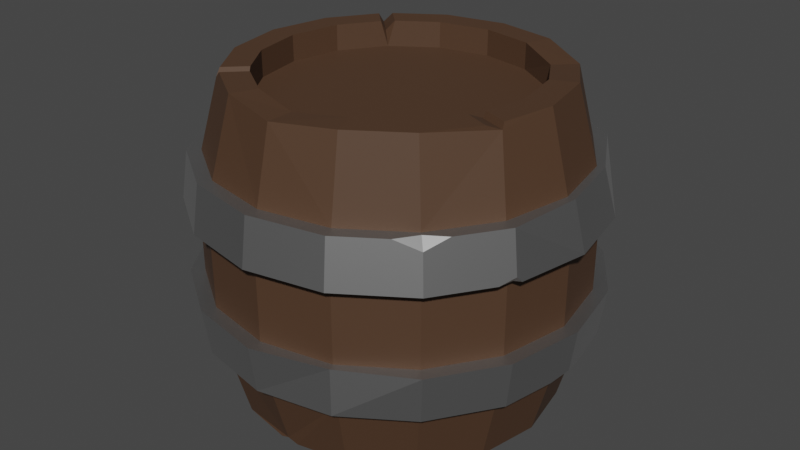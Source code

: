 # Source: barrel.blend  (saved by Blender 3.4.6; exported with 4.5.12 LTS)
import bpy
from mathutils import Matrix  # noqa: F401  (used for matrix-valued properties, if any)

bpy.ops.wm.read_factory_settings(use_empty=True)
scene = bpy.context.scene
scene.name = 'Scene'

# ---- collections
col_collection = bpy.data.collections.new('Collection'); scene.collection.children.link(col_collection)

# ---- materials (node trees are filled in below, after node groups)
mat_wood = bpy.data.materials.new('wood')
mat_wood.use_transparent_shadow = False
mat_metal = bpy.data.materials.new('metal')
mat_metal.use_transparent_shadow = False

# ---- material node trees
mat_wood.use_nodes = True; mat_wood.node_tree.nodes.clear()
_N = mat_wood.node_tree.nodes; _L = mat_wood.node_tree.links
n0 = _N.new('ShaderNodeBsdfPrincipled'); n0.name = 'Principled BSDF'; n0.location = (10, 300)
n0.distribution = 'GGX'
n0.subsurface_method = 'RANDOM_WALK_SKIN'
n0.inputs[0].default_value = (0.07529, 0.03683, 0.01812, 1.0)
n0.inputs[2].default_value = 0.6745
n0.inputs[3].default_value = 1.45
n0.inputs[27].default_value = (0.0, 0.0, 0.0, 1.0)
n0.inputs[28].default_value = 1.0
n1 = _N.new('ShaderNodeOutputMaterial'); n1.name = 'Material Output'; n1.location = (300, 300)
_L.new(n0.outputs[0], n1.inputs[0])
n1.is_active_output = True
mat_metal.use_nodes = True; mat_metal.node_tree.nodes.clear()
_N = mat_metal.node_tree.nodes; _L = mat_metal.node_tree.links
n0 = _N.new('ShaderNodeOutputMaterial'); n0.name = 'Material Output'; n0.location = (300, 300)
n1 = _N.new('ShaderNodeBsdfPrincipled'); n1.name = 'Principled BSDF'; n1.location = (10, 300)
n1.distribution = 'GGX'
n1.subsurface_method = 'RANDOM_WALK_SKIN'
n1.inputs[0].default_value = (0.4792, 0.4792, 0.4792, 1.0)
n1.inputs[1].default_value = 1.0
n1.inputs[3].default_value = 1.45
n1.inputs[27].default_value = (0.0, 0.0, 0.0, 1.0)
n1.inputs[28].default_value = 1.0
_L.new(n1.outputs[0], n0.inputs[0])
n0.is_active_output = True

# ---- world
world_world = bpy.data.worlds.new('World'); scene.world = world_world
world_world.use_nodes = True; world_world.node_tree.nodes.clear()
_N = world_world.node_tree.nodes; _L = world_world.node_tree.links
n0 = _N.new('ShaderNodeOutputWorld'); n0.name = 'World Output'; n0.location = (300, 300)
n1 = _N.new('ShaderNodeBackground'); n1.name = 'Background'; n1.location = (10, 300)
n1.inputs[0].default_value = (0.05088, 0.05088, 0.05088, 1.0)
_L.new(n1.outputs[0], n0.inputs[0])
n0.is_active_output = True
world_world.color = (0.05088, 0.05088, 0.05088)
world_world.use_sun_shadow = False
world_world.sun_shadow_jitter_overblur = 0.0

# ---- meshes
me_cylinder = bpy.data.meshes.new('Cylinder')
me_cylinder.from_pydata([(0.0, 0.8325, -1.0), (0.0, 0.8325, 1.0), (0.3186, 0.7691, 1.0), (0.5886, 0.5886, -1.0), (0.6057, 0.59, 0.9744), (0.7691, 0.3186, -1.0), (0.7691, 0.3186, 1.0), (0.8325, 0.0, -1.0), (0.8325, 0.0, 1.0), (0.7691, -0.3186, -1.0), (0.5886, -0.5886, -1.0), (0.5886, -0.5886, 1.0), (0.3186, -0.7691, -1.0), (0.3186, -0.7691, 1.0), (0.001789, -0.8528, 0.9741), (-0.3186, -0.7691, -1.0), (-0.3186, -0.7691, 1.0), (-0.5886, -0.5886, -1.0), (-0.7691, -0.3186, -1.0), (-0.7691, -0.3186, 1.0), (-0.8325, 0.0, -1.0), (-0.8325, 0.0, 1.0), (-0.7691, 0.3186, -1.0), (-0.7691, 0.3186, 1.0), (-0.3186, 0.7691, -1.0), (-0.3186, 0.7691, 1.0), (-9.191e-10, 1.164, -0.2382), (-7.012e-10, 1.125, -0.5332), (-7.012e-10, 1.125, 0.5332), (-9.191e-10, 1.164, 0.2382), (0.4456, 1.076, 0.2382), (0.4307, 1.04, 0.5332), (0.4307, 1.04, -0.5332), (0.4456, 1.076, -0.2382), (0.8234, 0.8234, 0.2382), (0.7958, 0.7958, 0.5332), (0.7958, 0.7958, -0.5332), (0.8234, 0.8234, -0.2382), (1.076, 0.4456, 0.2382), (1.04, 0.4307, 0.5332), (1.04, 0.4307, -0.5332), (1.076, 0.4456, -0.2382), (1.164, -1.225e-09, 0.2382), (1.125, -9.349e-10, 0.5332), (1.125, -9.349e-10, -0.5332), (1.164, -1.225e-09, -0.2382), (1.076, -0.4456, 0.2382), (1.04, -0.4307, 0.5332), (1.04, -0.4307, -0.5332), (1.076, -0.4456, -0.2382), (0.8234, -0.8234, 0.2382), (0.7958, -0.7958, 0.5332), (0.7958, -0.7958, -0.5332), (0.8234, -0.8234, -0.2382), (0.4456, -1.076, 0.2382), (0.4307, -1.04, 0.5332), (0.4307, -1.04, -0.5332), (0.4456, -1.076, -0.2382), (-9.191e-10, -1.164, 0.2382), (-7.012e-10, -1.125, 0.5332), (-7.012e-10, -1.125, -0.5332), (-9.191e-10, -1.164, -0.2382), (-0.4456, -1.076, 0.2382), (-0.4307, -1.04, 0.5332), (-0.4307, -1.04, -0.5332), (-0.4456, -1.076, -0.2382), (-0.8234, -0.8234, 0.2382), (-0.7958, -0.7958, 0.5332), (-0.7958, -0.7958, -0.5332), (-0.8234, -0.8234, -0.2382), (-1.076, -0.4456, 0.2382), (-1.04, -0.4307, 0.5332), (-1.04, -0.4307, -0.5332), (-1.076, -0.4456, -0.2382), (-1.164, -1.225e-09, 0.2382), (-1.125, -9.349e-10, 0.5332), (-1.125, -9.349e-10, -0.5332), (-1.164, -1.225e-09, -0.2382), (-1.076, 0.4456, 0.2382), (-1.04, 0.4307, 0.5332), (-1.04, 0.4307, -0.5332), (-1.076, 0.4456, -0.2382), (-0.8234, 0.8234, 0.2382), (-0.7958, 0.7958, 0.5332), (-0.7958, 0.7958, -0.5332), (-0.8234, 0.8234, -0.2382), (-0.4456, 1.076, 0.2382), (-0.4307, 1.04, 0.5332), (-0.4307, 1.04, -0.5332), (-0.4456, 1.076, -0.2382), (-0.4632, 1.118, -0.5332), (-9.884e-10, 1.252, -0.2382), (-7.541e-10, 1.21, -0.5332), (-0.4792, 1.157, 0.2382), (-0.4632, 1.118, 0.5332), (-7.541e-10, 1.21, 0.5332), (-9.884e-10, 1.252, 0.2382), (-0.8559, 0.8559, -0.5332), (-0.8855, 0.8855, -0.2382), (-0.8855, 0.8855, 0.2382), (-0.8559, 0.8559, 0.5332), (-1.118, 0.4632, -0.5332), (-1.157, 0.4792, -0.2382), (-1.157, 0.4792, 0.2382), (-1.21, -4.434e-10, -0.5332), (-1.252, -7.558e-10, -0.2382), (-1.252, -7.558e-10, 0.2382), (-1.21, -4.434e-10, 0.5332), (-1.118, -0.4632, -0.5332), (-1.157, -0.4792, -0.2382), (-1.118, -0.4632, 0.5332), (-0.8559, -0.8559, -0.5332), (-0.8855, -0.8855, -0.2382), (-0.8855, -0.8855, 0.2382), (-0.8559, -0.8559, 0.5332), (-0.4632, -1.118, -0.5332), (-0.4792, -1.157, -0.2382), (-0.4792, -1.157, 0.2382), (-0.4632, -1.118, 0.5332), (-7.541e-10, -1.21, -0.5332), (-9.884e-10, -1.252, -0.2382), (-9.884e-10, -1.252, 0.2382), (-7.541e-10, -1.21, 0.5332), (0.4632, -1.118, -0.5332), (0.4636, -1.119, -0.2382), (0.4792, -1.157, 0.2382), (0.4632, -1.118, 0.5332), (0.8559, -0.8559, -0.5332), (0.8855, -0.8855, -0.2382), (0.8855, -0.8855, 0.2382), (1.118, -0.4632, -0.5332), (1.157, -0.4792, -0.2382), (1.118, -0.4632, 0.5332), (1.252, -7.558e-10, -0.2382), (1.252, -7.558e-10, 0.2382), (1.172, -6.629e-10, 0.5332), (1.157, 0.4792, -0.2382), (1.157, 0.4792, 0.2382), (1.083, 0.4487, 0.5332), (0.8559, 0.8559, -0.5332), (0.8855, 0.8855, -0.2382), (0.8855, 0.8855, 0.2382), (0.8559, 0.8559, 0.5332), (0.4632, 1.118, -0.5332), (0.4792, 1.157, -0.2382), (0.4632, 1.118, 0.5332), (0.0, 1.0, -1.0), (0.3827, 0.9239, 1.0), (0.0, 1.0, 1.0), (0.7071, 0.7071, -1.0), (0.7241, 0.7084, 0.9744), (0.9239, 0.3827, -1.0), (0.9239, 0.3827, 1.0), (1.0, 0.0, -1.0), (1.0, 0.0, 1.0), (0.9239, -0.3827, -1.0), (0.7071, -0.7071, -1.0), (0.7071, -0.7071, 1.0), (0.3827, -0.9239, -1.0), (0.3827, -0.9239, 1.0), (0.001789, -1.02, 0.9741), (-0.3827, -0.9239, -1.0), (-0.3827, -0.9239, 1.0), (-0.7071, -0.7071, -1.0), (-0.9239, -0.3827, -1.0), (-0.9239, -0.3827, 1.0), (-1.0, 0.0, -1.0), (-1.0, 0.0, 1.0), (-0.9239, 0.3827, -1.0), (-0.9239, 0.3827, 1.0), (-0.3827, 0.9239, -1.0), (-0.3827, 0.9239, 1.0), (0.0, 0.8325, -0.8368), (0.3186, 0.7691, -0.8368), (0.3186, 0.7691, 0.8368), (0.0, 0.8325, 0.8368), (0.5886, 0.5886, -0.8368), (0.5886, 0.5886, 0.8368), (0.7691, 0.3186, -0.8368), (0.7691, 0.3186, 0.8368), (0.8325, 0.0, -0.8368), (0.8325, 0.0, 0.8368), (0.7691, -0.3186, -0.8368), (0.7691, -0.3186, 0.8368), (0.5886, -0.5886, -0.8368), (0.5886, -0.5886, 0.8368), (0.3186, -0.7691, -0.8368), (0.3186, -0.7691, 0.8368), (0.0, -0.8325, -0.8368), (0.0, -0.8325, 0.8368), (-0.3186, -0.7691, -0.8368), (-0.3186, -0.7691, 0.8368), (-0.5886, -0.5886, -0.8368), (-0.5886, -0.5886, 0.8368), (-0.7691, -0.3186, -0.8368), (-0.7691, -0.3186, 0.8368), (-0.8325, 0.0, -0.8368), (-0.8325, 0.0, 0.8368), (-0.7691, 0.3186, -0.8368), (-0.7691, 0.3186, 0.8368), (-0.5886, 0.5886, -0.8368), (-0.5886, 0.5886, 0.8368), (-0.3186, 0.7691, -0.8368), (-0.3186, 0.7691, 0.8368), (-0.6126, -0.5527, 1.0), (-0.5527, -0.6126, 1.0), (-0.5886, -0.5886, 0.9577), (-0.6712, -0.7311, 1.0), (-0.7311, -0.6712, 1.0), (-0.7149, -0.7149, 0.9591), (-0.5521, 0.613, 1.0), (-0.613, 0.5521, 1.0), (-0.6161, 0.6023, 0.9312), (-0.7315, 0.6706, 1.0), (-0.6706, 0.7315, 1.0), (-0.7425, 0.7287, 0.9327), (-1.144, 0.3339, 0.5332), (-1.06, 0.4389, 0.5332), (-1.045, 0.5735, 0.5332), (-1.127, 0.4666, 0.4702), (0.7394, -0.363, 1.0), (0.7795, -0.2661, 1.0), (0.7729, -0.2822, 0.9635), (0.9343, -0.3302, 1.0), (0.8942, -0.4272, 1.0), (0.9403, -0.3515, 0.9653), (0.4766, 1.151, 0.287), (0.5818, 1.088, 0.2382), (0.4604, 1.111, 0.2382), (0.354, 1.182, 0.2382), (0.8142, -0.8142, 0.5332), (0.7296, -0.9403, 0.5332), (0.8617, -0.8617, 0.4749), (0.9355, -0.7367, 0.5332), (1.152, -0.4773, 0.2743), (1.103, -0.5598, 0.2382), (1.123, -0.4653, 0.2382), (1.164, -0.4434, 0.2382), (0.2778, 0.7772, -1.0), (0.3531, 0.746, -1.0), (0.3204, 0.7866, -0.9238), (0.4172, 0.9008, -1.0), (0.342, 0.932, -1.0), (0.3886, 0.9511, -0.9252), (-0.601, 0.5702, -1.0), (-0.5702, 0.601, -1.0), (-0.5933, 0.6058, -0.9456), (-0.6886, 0.7195, -1.0), (-0.7195, 0.6886, -1.0), (-0.7158, 0.7283, -0.9464), (0.06156, -0.8202, -1.0), (-0.06156, -0.8202, -1.0), (-0.005975, -0.8093, -0.9765), (-0.06156, -0.9878, -1.0), (0.06156, -0.9878, -1.0), (-0.005975, -0.9928, -0.9786), (1.215, -4.741e-10, -0.5042), (1.184, -0.1313, -0.5332), (1.181, -6.131e-10, -0.5332), (1.182, 0.1409, -0.5332), (-1.082, -0.5911, 0.2382), (-1.15, -0.4713, 0.2843), (-1.183, -0.3465, 0.2382), (-1.105, -0.4577, 0.2382), (-0.4685, 1.131, -0.2382), (-0.4516, 1.162, -0.2382), (-0.4777, 1.153, -0.266), (-0.5026, 1.141, -0.2382), (1.096, 0.4538, -0.5332), (1.105, 0.4835, -0.5332), (1.121, 0.4645, -0.509), (1.123, 0.4392, -0.5332)], [], [(31, 147, 150, 35), (33, 30, 34, 37), (37, 34, 38, 41), (41, 38, 42, 45), (45, 42, 46, 49), (49, 46, 50, 53), (53, 50, 54, 57), (57, 54, 58, 61), (61, 58, 62, 65), (65, 62, 66, 69), (69, 66, 70, 73), (73, 70, 74, 77), (77, 74, 78, 81), (81, 78, 82, 85), (17, 18, 194, 192), (85, 82, 86, 89), (28, 148, 147, 31), (5, 7, 180, 178), (26, 29, 30, 33), (87, 171, 148, 28), (247, 249, 84, 88, 170), (83, 215, 214, 171, 87), (166, 76, 80, 168), (75, 167, 169, 79), (164, 72, 76, 166), (71, 165, 167, 75), (163, 68, 72, 164), (161, 64, 68, 163), (67, 209, 208, 165, 71), (59, 160, 162, 63), (253, 255, 60, 64, 161), (55, 159, 160, 59), (156, 52, 56, 158), (51, 157, 159, 55), (155, 48, 52, 156), (153, 44, 48, 155), (47, 225, 224, 157, 51), (151, 40, 44, 153), (39, 152, 154, 43), (149, 36, 40, 151), (35, 150, 152, 39), (170, 88, 27, 146), (89, 86, 29, 26), (81, 85, 98, 102), (237, 234, 236), (32, 27, 92, 143), (68, 64, 115, 111), (233, 230, 232), (26, 33, 144, 91), (86, 82, 99, 93), (65, 69, 112, 116), (229, 226, 228), (83, 87, 94, 100), (52, 48, 130, 127), (31, 35, 142, 145), (110, 107, 106, 262, 261), (49, 53, 128, 131), (88, 84, 97, 90), (67, 71, 110, 114), (36, 32, 143, 139), (54, 50, 129, 125), (33, 37, 140, 144), (72, 68, 111, 108), (50, 46, 236, 235, 129), (29, 86, 93, 96), (69, 73, 109, 112), (38, 34, 141, 137), (56, 52, 127, 123), (35, 39, 138, 142), (87, 28, 95, 94), (114, 110, 261, 260, 113), (53, 57, 124, 128), (71, 75, 107, 110), (136, 133, 256, 259, 271, 270), (241, 243, 32, 36, 149), (85, 89, 264, 267, 98), (94, 95, 96, 93), (266, 265, 91, 92, 90), (100, 94, 93, 99), (102, 98, 97, 101), (75, 79, 217, 216, 107), (105, 102, 101, 104), (219, 218, 100, 99, 103), (109, 105, 104, 108), (260, 261, 263), (112, 109, 108, 111), (70, 66, 113, 260, 263), (116, 112, 111, 115), (118, 114, 113, 117), (120, 116, 115, 119), (122, 118, 117, 121), (124, 120, 119, 123), (126, 122, 121, 125), (128, 124, 123, 127), (47, 51, 230, 233, 132), (131, 128, 127, 130), (232, 231, 126, 125, 129), (48, 44, 258, 257, 130), (46, 42, 134, 237, 236), (40, 36, 139, 269, 268), (138, 135, 134, 137), (142, 138, 137, 141), (144, 140, 139, 143), (34, 30, 228, 227, 141), (91, 144, 143, 92), (30, 29, 96, 229, 228), (28, 31, 145, 95), (63, 67, 114, 118), (84, 80, 101, 97), (145, 142, 141, 227, 226), (45, 49, 131, 133), (66, 62, 117, 113), (259, 256, 258), (216, 217, 219), (61, 65, 116, 120), (82, 78, 103, 99), (43, 47, 132, 135), (64, 60, 119, 115), (132, 233, 232, 129, 235, 234), (77, 81, 102, 105), (59, 63, 118, 122), (80, 76, 104, 101), (41, 45, 133, 136), (62, 58, 121, 117), (133, 131, 130, 257, 256), (79, 83, 100, 218, 217), (57, 61, 120, 124), (78, 74, 106, 103), (39, 43, 135, 138), (60, 56, 123, 119), (42, 38, 137, 134), (73, 77, 105, 109), (98, 267, 266, 90, 97), (55, 59, 122, 126), (76, 72, 108, 104), (37, 41, 136, 140), (58, 54, 125, 121), (27, 88, 90, 92), (240, 239, 3, 176, 173), (1, 2, 147, 148), (146, 27, 32, 243, 242), (2, 4, 150, 147), (5, 3, 149, 151), (4, 6, 152, 150), (7, 5, 151, 153), (6, 8, 154, 152), (9, 7, 153, 155), (11, 220, 222, 183, 185), (10, 9, 155, 156), (8, 221, 223, 154), (12, 10, 156, 158), (11, 13, 159, 157), (252, 251, 15, 190, 188), (13, 14, 160, 159), (158, 56, 60, 255, 254), (14, 16, 162, 160), (17, 15, 161, 163), (19, 204, 206, 193, 195), (18, 17, 163, 164), (16, 205, 207, 162), (20, 18, 164, 166), (19, 21, 167, 165), (22, 20, 166, 168), (21, 23, 169, 167), (246, 245, 24, 202, 200), (25, 210, 212, 201, 203), (168, 80, 84, 249, 248), (23, 211, 213, 169), (0, 24, 170, 146), (25, 1, 148, 171), (174, 175, 203, 201, 199, 197, 195, 193, 191, 189, 187, 185, 183, 181, 179, 177), (172, 173, 176, 178, 180, 182, 184, 186, 188, 190, 192, 194, 196, 198, 200, 202), (8, 6, 179, 181), (63, 162, 207, 209, 67), (7, 9, 182, 180), (18, 20, 196, 194), (220, 11, 157, 224), (21, 19, 195, 197), (9, 10, 184, 182), (20, 22, 198, 196), (43, 154, 223, 225, 47), (23, 21, 197, 199), (10, 12, 186, 184), (244, 22, 168, 248), (13, 11, 185, 187), (238, 0, 146, 242), (210, 25, 171, 214), (250, 12, 158, 254), (2, 1, 175, 174), (24, 245, 247, 170), (14, 13, 187, 189), (3, 239, 241, 149), (79, 169, 213, 215, 83), (15, 251, 253, 161), (4, 2, 174, 177), (24, 0, 172, 202), (16, 14, 189, 191), (3, 5, 178, 176), (1, 25, 203, 175), (15, 17, 192, 190), (6, 4, 177, 179), (204, 19, 165, 208), (206, 204, 208, 209), (205, 206, 209, 207), (206, 205, 16, 191, 193), (211, 212, 215, 213), (212, 210, 214, 215), (212, 211, 23, 199, 201), (217, 218, 219), (107, 216, 219, 103, 106), (222, 220, 224, 225), (221, 222, 225, 223), (222, 221, 8, 181, 183), (226, 227, 228), (95, 145, 226, 229, 96), (230, 231, 232), (51, 55, 126, 231, 230), (234, 235, 236), (135, 132, 234, 237, 134), (239, 240, 243, 241), (240, 238, 242, 243), (0, 238, 240, 173, 172), (245, 246, 249, 247), (246, 244, 248, 249), (22, 244, 246, 200, 198), (251, 252, 255, 253), (252, 250, 254, 255), (12, 250, 252, 188, 186), (256, 257, 258), (140, 136, 270, 269, 139), (261, 262, 263), (74, 70, 263, 262, 106), (264, 265, 266, 267), (89, 26, 91, 265, 264), (268, 269, 270, 271), (44, 40, 268, 271, 259, 258)])
me_cylinder.polygons.foreach_set('material_index', [0, 0, 0, 0, 0, 0, 0, 0, 0, 0, 0, 0, 0, 0, 0, 0, 0, 0, 0, 0, 0, 0, 0, 0, 0, 0, 0, 0, 0, 0, 0, 0, 0, 0, 0, 0, 0, 0, 0, 0, 0, 0, 0, 1, 1, 1, 1, 1, 1, 1, 1, 1, 1, 1, 1, 1, 1, 1, 1, 1, 1, 1, 1, 1, 1, 1, 1, 1, 1, 1, 1, 1, 1, 1, 0, 1, 1, 1, 1, 1, 1, 1, 1, 1, 1, 1, 1, 1, 1, 1, 1, 1, 1, 1, 1, 1, 1, 1, 1, 1, 1, 1, 1, 1, 1, 1, 1, 1, 1, 1, 1, 1, 1, 1, 1, 1, 1, 1, 1, 1, 1, 1, 1, 1, 1, 1, 1, 1, 1, 1, 1, 1, 1, 1, 1, 1, 1, 1, 0, 0, 0, 0, 0, 0, 0, 0, 0, 0, 0, 0, 0, 0, 0, 0, 0, 0, 0, 0, 0, 0, 0, 0, 0, 0, 0, 0, 0, 0, 0, 0, 0, 0, 0, 0, 0, 0, 0, 0, 0, 0, 0, 0, 0, 0, 0, 0, 0, 0, 0, 0, 0, 0, 0, 0, 0, 0, 0, 0, 0, 0, 0, 0, 0, 0, 0, 0, 0, 0, 1, 1, 0, 0, 0, 1, 1, 1, 1, 1, 1, 0, 0, 0, 0, 0, 0, 0, 0, 0, 1, 1, 1, 1, 1, 1, 1, 1])
_uv = me_cylinder.uv_layers.new(name='UVMap')
_uv.uv.foreach_set('vector', [0.9375, 0.8728, 0.9375, 1.0, 0.875, 1.0, 0.875, 0.8728, 0.9375, 0.6989, 0.9375, 0.8011, 0.875, 0.8011, 0.875, 0.6989, 0.875, 0.6989, 0.875, 0.8011, 0.8125, 0.8011, 0.8125, 0.6989, 0.8125, 0.6989, 0.8125, 0.8011, 0.75, 0.8011, 0.75, 0.6989, 0.75, 0.6989, 0.75, 0.8011, 0.6875, 0.8011, 0.6875, 0.6989, 0.6875, 0.6989, 0.6875, 0.8011, 0.625, 0.8011, 0.625, 0.6989, 0.625, 0.6989, 0.625, 0.8011, 0.5625, 0.8011, 0.5625, 0.6989, 0.5625, 0.6989, 0.5625, 0.8011, 0.5, 0.8011, 0.5, 0.6989, 0.5, 0.6989, 0.5, 0.8011, 0.4375, 0.8011, 0.4375, 0.6989, 0.4375, 0.6989, 0.4375, 0.8011, 0.375, 0.8011, 0.375, 0.6989, 0.375, 0.6989, 0.375, 0.8011, 0.3125, 0.8011, 0.3125, 0.6989, 0.3125, 0.6989, 0.3125, 0.8011, 0.25, 0.8011, 0.25, 0.6989, 0.25, 0.6989, 0.25, 0.8011, 0.1875, 0.8011, 0.1875, 0.6989, 0.1875, 0.6989, 0.1875, 0.8011, 0.125, 0.8011, 0.125, 0.6989, 0.6087, 0.1087, 0.5654, 0.1735, 0.5654, 0.1735, 0.6087, 0.1087, 0.125, 0.6989, 0.125, 0.8011, 0.0625, 0.8011, 0.0625, 0.6989, 1.0, 0.8728, 1.0, 1.0, 0.9375, 1.0, 0.9375, 0.8728, 0.9346, 0.3265, 0.9498, 0.25, 0.9498, 0.25, 0.9346, 0.3265, 1.0, 0.6989, 1.0, 0.8011, 0.9375, 0.8011, 0.9375, 0.6989, 0.0625, 0.8728, 0.0625, 1.0, 0.0, 1.0, 0.0, 0.8728, 0.1214, 0.5, 0.125, 0.5057, 0.125, 0.6272, 0.0625, 0.6272, 0.0625, 0.5, 0.125, 0.8728, 0.125, 0.9887, 0.118, 1.0, 0.0625, 1.0, 0.0625, 0.8728, 0.25, 0.5, 0.25, 0.6272, 0.1875, 0.6272, 0.1875, 0.5, 0.25, 0.8728, 0.25, 1.0, 0.1875, 1.0, 0.1875, 0.8728, 0.3125, 0.5, 0.3125, 0.6272, 0.25, 0.6272, 0.25, 0.5, 0.3125, 0.8728, 0.3125, 1.0, 0.25, 1.0, 0.25, 0.8728, 0.375, 0.5, 0.375, 0.6272, 0.3125, 0.6272, 0.3125, 0.5, 0.4375, 0.5, 0.4375, 0.6272, 0.375, 0.6272, 0.375, 0.5, 0.375, 0.8728, 0.375, 0.9889, 0.3681, 1.0, 0.3125, 1.0, 0.3125, 0.8728, 0.5, 0.8728, 0.5, 1.0, 0.4375, 1.0, 0.4375, 0.8728, 0.4899, 0.5, 0.5, 0.5162, 0.5, 0.6272, 0.4375, 0.6272, 0.4375, 0.5, 0.5625, 0.8728, 0.5625, 1.0, 0.5, 1.0, 0.5, 0.8728, 0.625, 0.5, 0.625, 0.6272, 0.5625, 0.6272, 0.5625, 0.5, 0.625, 0.8728, 0.625, 1.0, 0.5625, 1.0, 0.5625, 0.8728, 0.6875, 0.5, 0.6875, 0.6272, 0.625, 0.6272, 0.625, 0.5, 0.75, 0.5, 0.75, 0.6272, 0.6875, 0.6272, 0.6875, 0.5, 0.6875, 0.8728, 0.6875, 0.9862, 0.6789, 1.0, 0.625, 1.0, 0.625, 0.8728, 0.8125, 0.5, 0.8125, 0.6272, 0.75, 0.6272, 0.75, 0.5, 0.8125, 0.8728, 0.8125, 1.0, 0.75, 1.0, 0.75, 0.8728, 0.875, 0.5, 0.875, 0.6272, 0.8125, 0.6272, 0.8125, 0.5, 0.875, 0.8728, 0.875, 1.0, 0.8125, 1.0, 0.8125, 0.8728, 0.0625, 0.5, 0.0625, 0.6272, 0.0, 0.6272, 0.0, 0.5, 0.0625, 0.6989, 0.0625, 0.8011, 0.0, 0.8011, 0.0, 0.6989, 0.1875, 0.6989, 0.125, 0.6989, 0.125, 0.6989, 0.1875, 0.6989, 0.6922, 0.8011, 0.6875, 0.8099, 0.6875, 0.8011, 0.9375, 0.6272, 1.0, 0.6272, 1.0, 0.6272, 0.9375, 0.6272, 0.375, 0.6272, 0.4375, 0.6272, 0.4375, 0.6272, 0.375, 0.6272, 0.644, 0.8728, 0.625, 0.8728, 0.625, 0.8587, 1.0, 0.6989, 0.9375, 0.6989, 0.9375, 0.6989, 1.0, 0.6989, 0.0625, 0.8011, 0.125, 0.8011, 0.125, 0.8011, 0.0625, 0.8011, 0.4375, 0.6989, 0.375, 0.6989, 0.375, 0.6989, 0.4375, 0.6989, 0.9538, 0.8011, 0.9375, 0.813, 0.9375, 0.8011, 0.125, 0.8728, 0.0625, 0.8728, 0.0625, 0.8728, 0.125, 0.8728, 0.625, 0.6272, 0.6875, 0.6272, 0.6875, 0.6272, 0.625, 0.6272, 0.9375, 0.8728, 0.875, 0.8728, 0.875, 0.8728, 0.9375, 0.8728, 0.3125, 0.8728, 0.25, 0.8728, 0.25, 0.8011, 0.2952, 0.8011, 0.3125, 0.8147, 0.6875, 0.6989, 0.625, 0.6989, 0.625, 0.6989, 0.6875, 0.6989, 0.0625, 0.6272, 0.125, 0.6272, 0.125, 0.6272, 0.0625, 0.6272, 0.375, 0.8728, 0.3125, 0.8728, 0.3125, 0.8728, 0.375, 0.8728, 0.875, 0.6272, 0.9375, 0.6272, 0.9375, 0.6272, 0.875, 0.6272, 0.5625, 0.8011, 0.625, 0.8011, 0.625, 0.8011, 0.5625, 0.8011, 0.9375, 0.6989, 0.875, 0.6989, 0.875, 0.6989, 0.9375, 0.6989, 0.3125, 0.6272, 0.375, 0.6272, 0.375, 0.6272, 0.3125, 0.6272, 0.625, 0.8011, 0.6875, 0.8011, 0.6875, 0.8011, 0.6751, 0.8011, 0.625, 0.8011, 0.0, 0.8011, 0.0625, 0.8011, 0.0625, 0.8011, 0.0, 0.8011, 0.375, 0.6989, 0.3125, 0.6989, 0.3125, 0.6989, 0.375, 0.6989, 0.8125, 0.8011, 0.875, 0.8011, 0.875, 0.8011, 0.8125, 0.8011, 0.5625, 0.6272, 0.625, 0.6272, 0.625, 0.6272, 0.5625, 0.6272, 0.875, 0.8728, 0.8125, 0.8728, 0.8125, 0.8728, 0.875, 0.8728, 0.0625, 0.8728, 0.0, 0.8728, 0.0, 0.8728, 0.0625, 0.8728, 0.375, 0.8728, 0.3125, 0.8728, 0.3125, 0.8147, 0.3297, 0.8011, 0.375, 0.8011, 0.625, 0.6989, 0.5625, 0.6989, 0.5625, 0.6989, 0.625, 0.6989, 0.3125, 0.8728, 0.25, 0.8728, 0.25, 0.8728, 0.3125, 0.8728, 0.8125, 0.6989, 0.75, 0.6989, 0.75, 0.6342, 0.769, 0.6272, 0.8093, 0.6272, 0.8125, 0.633, 0.9308, 0.5, 0.9375, 0.5107, 0.9375, 0.6272, 0.875, 0.6272, 0.875, 0.5, 0.125, 0.6989, 0.0625, 0.6989, 0.0625, 0.6989, 0.0661, 0.6989, 0.125, 0.6989, 0.0625, 0.8728, 0.0, 0.8728, 0.0, 0.8011, 0.0625, 0.8011, 0.0625, 0.6921, 0.0589, 0.6989, 0.0, 0.6989, 0.0, 0.6272, 0.0625, 0.6272, 0.125, 0.8728, 0.0625, 0.8728, 0.0625, 0.8011, 0.125, 0.8011, 0.1875, 0.6989, 0.125, 0.6989, 0.125, 0.6272, 0.1875, 0.6272, 0.25, 0.8728, 0.1875, 0.8728, 0.1875, 0.8728, 0.2049, 0.8728, 0.25, 0.8728, 0.25, 0.6989, 0.1875, 0.6989, 0.1875, 0.6272, 0.25, 0.6272, 0.1875, 0.8575, 0.17, 0.8728, 0.125, 0.8728, 0.125, 0.8011, 0.1875, 0.8011, 0.3125, 0.6989, 0.25, 0.6989, 0.25, 0.6272, 0.3125, 0.6272, 0.3297, 0.8011, 0.3125, 0.8147, 0.3125, 0.8011, 0.375, 0.6989, 0.3125, 0.6989, 0.3125, 0.6272, 0.375, 0.6272, 0.3125, 0.8011, 0.375, 0.8011, 0.375, 0.8011, 0.3297, 0.8011, 0.3125, 0.8011, 0.4375, 0.6989, 0.375, 0.6989, 0.375, 0.6272, 0.4375, 0.6272, 0.4375, 0.8728, 0.375, 0.8728, 0.375, 0.8011, 0.4375, 0.8011, 0.5, 0.6989, 0.4375, 0.6989, 0.4375, 0.6272, 0.5, 0.6272, 0.5, 0.8728, 0.4375, 0.8728, 0.4375, 0.8011, 0.5, 0.8011, 0.5625, 0.6989, 0.5, 0.6989, 0.5, 0.6272, 0.5625, 0.6272, 0.5625, 0.8728, 0.5, 0.8728, 0.5, 0.8011, 0.5625, 0.8011, 0.625, 0.6989, 0.5625, 0.6989, 0.5625, 0.6272, 0.625, 0.6272, 0.6875, 0.8728, 0.625, 0.8728, 0.625, 0.8728, 0.644, 0.8728, 0.6875, 0.8728, 0.6875, 0.6989, 0.625, 0.6989, 0.625, 0.6272, 0.6875, 0.6272, 0.625, 0.8587, 0.6049, 0.8728, 0.5625, 0.8728, 0.5625, 0.8011, 0.625, 0.8011, 0.6875, 0.6272, 0.75, 0.6272, 0.75, 0.6272, 0.7323, 0.6272, 0.6875, 0.6272, 0.6875, 0.8011, 0.75, 0.8011, 0.75, 0.8011, 0.6922, 0.8011, 0.6875, 0.8011, 0.8125, 0.6272, 0.875, 0.6272, 0.875, 0.6272, 0.8157, 0.6272, 0.8125, 0.6272, 0.8125, 0.8728, 0.75, 0.8728, 0.75, 0.8011, 0.8125, 0.8011, 0.875, 0.8728, 0.8125, 0.8728, 0.8125, 0.8011, 0.875, 0.8011, 0.9375, 0.6989, 0.875, 0.6989, 0.875, 0.6272, 0.9375, 0.6272, 0.875, 0.8011, 0.9375, 0.8011, 0.9375, 0.8011, 0.9217, 0.8011, 0.875, 0.8011, 1.0, 0.6989, 0.9375, 0.6989, 0.9375, 0.6272, 1.0, 0.6272, 0.9375, 0.8011, 1.0, 0.8011, 1.0, 0.8011, 0.9538, 0.8011, 0.9375, 0.8011, 1.0, 0.8728, 0.9375, 0.8728, 0.9375, 0.8728, 1.0, 0.8728, 0.4375, 0.8728, 0.375, 0.8728, 0.375, 0.8728, 0.4375, 0.8728, 0.125, 0.6272, 0.1875, 0.6272, 0.1875, 0.6272, 0.125, 0.6272, 0.9375, 0.8728, 0.875, 0.8728, 0.875, 0.8011, 0.9217, 0.8011, 0.9375, 0.813, 0.75, 0.6989, 0.6875, 0.6989, 0.6875, 0.6989, 0.75, 0.6989, 0.375, 0.8011, 0.4375, 0.8011, 0.4375, 0.8011, 0.375, 0.8011, 0.769, 0.6272, 0.75, 0.6342, 0.75, 0.6272, 0.2049, 0.8728, 0.1875, 0.8728, 0.1875, 0.8575, 0.5, 0.6989, 0.4375, 0.6989, 0.4375, 0.6989, 0.5, 0.6989, 0.125, 0.8011, 0.1875, 0.8011, 0.1875, 0.8011, 0.125, 0.8011, 0.75, 0.8728, 0.6875, 0.8728, 0.6875, 0.8728, 0.75, 0.8728, 0.4375, 0.6272, 0.5, 0.6272, 0.5, 0.6272, 0.4375, 0.6272, 0.6875, 0.8728, 0.644, 0.8728, 0.625, 0.8587, 0.625, 0.8011, 0.6751, 0.8011, 0.6875, 0.8099, 0.25, 0.6989, 0.1875, 0.6989, 0.1875, 0.6989, 0.25, 0.6989, 0.5, 0.8728, 0.4375, 0.8728, 0.4375, 0.8728, 0.5, 0.8728, 0.1875, 0.6272, 0.25, 0.6272, 0.25, 0.6272, 0.1875, 0.6272, 0.8125, 0.6989, 0.75, 0.6989, 0.75, 0.6989, 0.8125, 0.6989, 0.4375, 0.8011, 0.5, 0.8011, 0.5, 0.8011, 0.4375, 0.8011, 0.75, 0.6989, 0.6875, 0.6989, 0.6875, 0.6272, 0.7323, 0.6272, 0.75, 0.6342, 0.1875, 0.8728, 0.125, 0.8728, 0.125, 0.8728, 0.17, 0.8728, 0.1875, 0.8728, 0.5625, 0.6989, 0.5, 0.6989, 0.5, 0.6989, 0.5625, 0.6989, 0.1875, 0.8011, 0.25, 0.8011, 0.25, 0.8011, 0.1875, 0.8011, 0.8125, 0.8728, 0.75, 0.8728, 0.75, 0.8728, 0.8125, 0.8728, 0.5, 0.6272, 0.5625, 0.6272, 0.5625, 0.6272, 0.5, 0.6272, 0.75, 0.8011, 0.8125, 0.8011, 0.8125, 0.8011, 0.75, 0.8011, 0.3125, 0.6989, 0.25, 0.6989, 0.25, 0.6989, 0.3125, 0.6989, 0.125, 0.6989, 0.0661, 0.6989, 0.0625, 0.6921, 0.0625, 0.6272, 0.125, 0.6272, 0.5625, 0.8728, 0.5, 0.8728, 0.5, 0.8728, 0.5625, 0.8728, 0.25, 0.6272, 0.3125, 0.6272, 0.3125, 0.6272, 0.25, 0.6272, 0.875, 0.6989, 0.8125, 0.6989, 0.8125, 0.6989, 0.875, 0.6989, 0.5, 0.8011, 0.5625, 0.8011, 0.5625, 0.8011, 0.5, 0.8011, 0.0, 0.6272, 0.0625, 0.6272, 0.0625, 0.6272, 0.0, 0.6272, 0.8265, 0.4346, 0.8347, 0.429, 0.8913, 0.3913, 0.8913, 0.3913, 0.8265, 0.4346, 0.25, 0.4498, 0.3265, 0.4346, 0.3418, 0.4717, 0.25, 0.49, 1.0, 0.5, 1.0, 0.6272, 0.9375, 0.6272, 0.9375, 0.5107, 0.9442, 0.5, 0.3265, 0.4346, 0.3913, 0.3913, 0.4197, 0.4197, 0.3418, 0.4717, 0.9346, 0.3265, 0.8913, 0.3913, 0.9197, 0.4197, 0.9717, 0.3418, 0.3913, 0.3913, 0.4346, 0.3265, 0.4717, 0.3418, 0.4197, 0.4197, 0.9498, 0.25, 0.9346, 0.3265, 0.9717, 0.3418, 0.99, 0.25, 0.4346, 0.3265, 0.4498, 0.25, 0.49, 0.25, 0.4717, 0.3418, 0.9346, 0.1735, 0.9498, 0.25, 0.99, 0.25, 0.9717, 0.1582, 0.3913, 0.1087, 0.4274, 0.1629, 0.4346, 0.1735, 0.4346, 0.1735, 0.3913, 0.1087, 0.8913, 0.1087, 0.9346, 0.1735, 0.9717, 0.1582, 0.9197, 0.08029, 0.4498, 0.25, 0.4371, 0.1861, 0.4742, 0.1707, 0.49, 0.25, 0.8265, 0.06542, 0.8913, 0.1087, 0.9197, 0.08029, 0.8418, 0.02827, 0.3913, 0.1087, 0.3265, 0.06542, 0.3418, 0.02827, 0.4197, 0.08029, 0.75, 0.05021, 0.7352, 0.05315, 0.6735, 0.06542, 0.6735, 0.06542, 0.75, 0.05021, 0.3265, 0.06542, 0.25, 0.05021, 0.25, 0.01, 0.3418, 0.02827, 0.5625, 0.5, 0.5625, 0.6272, 0.5, 0.6272, 0.5, 0.5162, 0.5101, 0.5, 0.25, 0.05021, 0.1735, 0.06542, 0.1582, 0.02827, 0.25, 0.01, 0.6087, 0.1087, 0.6735, 0.06542, 0.6582, 0.02827, 0.5803, 0.08029, 0.06542, 0.1735, 0.103, 0.1173, 0.1087, 0.1087, 0.1087, 0.1087, 0.06542, 0.1735, 0.5654, 0.1735, 0.6087, 0.1087, 0.5803, 0.08029, 0.5283, 0.1582, 0.1735, 0.06542, 0.1173, 0.103, 0.08891, 0.07454, 0.1582, 0.02827, 0.5502, 0.25, 0.5654, 0.1735, 0.5283, 0.1582, 0.51, 0.25, 0.06542, 0.1735, 0.05021, 0.25, 0.01, 0.25, 0.02827, 0.1582, 0.5654, 0.3265, 0.5502, 0.25, 0.51, 0.25, 0.5283, 0.3418, 0.05021, 0.25, 0.06542, 0.3265, 0.02827, 0.3418, 0.01, 0.25, 0.6087, 0.3913, 0.6132, 0.3942, 0.6735, 0.4346, 0.6735, 0.4346, 0.6087, 0.3913, 0.1735, 0.4346, 0.1175, 0.3971, 0.1087, 0.3913, 0.1087, 0.3913, 0.1735, 0.4346, 0.1875, 0.5, 0.1875, 0.6272, 0.125, 0.6272, 0.125, 0.5057, 0.1286, 0.5, 0.06542, 0.3265, 0.1029, 0.3825, 0.07444, 0.4109, 0.02827, 0.3418, 0.75, 0.4498, 0.6735, 0.4346, 0.6582, 0.4717, 0.75, 0.49, 0.1735, 0.4346, 0.25, 0.4498, 0.25, 0.49, 0.1582, 0.4717, 0.3265, 0.4346, 0.25, 0.4498, 0.1735, 0.4346, 0.1087, 0.3913, 0.06542, 0.3265, 0.05021, 0.25, 0.06542, 0.1735, 0.1087, 0.1087, 0.1735, 0.06542, 0.25, 0.05021, 0.3265, 0.06542, 0.3913, 0.1087, 0.4346, 0.1735, 0.4498, 0.25, 0.4346, 0.3265, 0.3913, 0.3913, 0.75, 0.4498, 0.8265, 0.4346, 0.8913, 0.3913, 0.9346, 0.3265, 0.9498, 0.25, 0.9346, 0.1735, 0.8913, 0.1087, 0.8265, 0.06542, 0.75, 0.05021, 0.6735, 0.06542, 0.6087, 0.1087, 0.5654, 0.1735, 0.5502, 0.25, 0.5654, 0.3265, 0.6087, 0.3913, 0.6735, 0.4346, 0.4498, 0.25, 0.4346, 0.3265, 0.4346, 0.3265, 0.4498, 0.25, 0.4375, 0.8728, 0.4375, 1.0, 0.3819, 1.0, 0.375, 0.9889, 0.375, 0.8728, 0.9498, 0.25, 0.9346, 0.1735, 0.9346, 0.1735, 0.9498, 0.25, 0.5654, 0.1735, 0.5502, 0.25, 0.5502, 0.25, 0.5654, 0.1735, 0.4274, 0.1629, 0.3913, 0.1087, 0.4197, 0.08029, 0.4646, 0.1475, 0.05021, 0.25, 0.06542, 0.1735, 0.06542, 0.1735, 0.05021, 0.25, 0.9346, 0.1735, 0.8913, 0.1087, 0.8913, 0.1087, 0.9346, 0.1735, 0.5502, 0.25, 0.5654, 0.3265, 0.5654, 0.3265, 0.5502, 0.25, 0.75, 0.8728, 0.75, 1.0, 0.6961, 1.0, 0.6875, 0.9862, 0.6875, 0.8728, 0.06542, 0.3265, 0.05021, 0.25, 0.05021, 0.25, 0.06542, 0.3265, 0.8913, 0.1087, 0.8265, 0.06542, 0.8265, 0.06542, 0.8913, 0.1087, 0.6058, 0.3868, 0.5654, 0.3265, 0.5283, 0.3418, 0.5773, 0.4153, 0.3265, 0.06542, 0.3913, 0.1087, 0.3913, 0.1087, 0.3265, 0.06542, 0.8167, 0.4365, 0.75, 0.4498, 0.75, 0.49, 0.8321, 0.4737, 0.1175, 0.3971, 0.1735, 0.4346, 0.1582, 0.4717, 0.08906, 0.4256, 0.7648, 0.05315, 0.8265, 0.06542, 0.8418, 0.02827, 0.7648, 0.01294, 0.3265, 0.4346, 0.25, 0.4498, 0.25, 0.4498, 0.3265, 0.4346, 0.6735, 0.4346, 0.6132, 0.3942, 0.5847, 0.4227, 0.6582, 0.4717, 0.25, 0.05021, 0.3265, 0.06542, 0.3265, 0.06542, 0.25, 0.05021, 0.8913, 0.3913, 0.8347, 0.429, 0.8501, 0.4662, 0.9197, 0.4197, 0.1875, 0.8728, 0.1875, 1.0, 0.132, 1.0, 0.125, 0.9887, 0.125, 0.8728, 0.6735, 0.06542, 0.7352, 0.05315, 0.7352, 0.01294, 0.6582, 0.02827, 0.3913, 0.3913, 0.3265, 0.4346, 0.3265, 0.4346, 0.3913, 0.3913, 0.6735, 0.4346, 0.75, 0.4498, 0.75, 0.4498, 0.6735, 0.4346, 0.1735, 0.06542, 0.25, 0.05021, 0.25, 0.05021, 0.1735, 0.06542, 0.8913, 0.3913, 0.9346, 0.3265, 0.9346, 0.3265, 0.8913, 0.3913, 0.25, 0.4498, 0.1735, 0.4346, 0.1735, 0.4346, 0.25, 0.4498, 0.6735, 0.06542, 0.6087, 0.1087, 0.6087, 0.1087, 0.6735, 0.06542, 0.4346, 0.3265, 0.3913, 0.3913, 0.3913, 0.3913, 0.4346, 0.3265, 0.103, 0.1173, 0.06542, 0.1735, 0.02827, 0.1582, 0.07454, 0.08891, 0.1087, 0.1087, 0.103, 0.1173, 0.3681, 1.0, 0.375, 0.9889, 0.1173, 0.103, 0.1087, 0.1087, 0.375, 0.9889, 0.08891, 0.07454, 0.1087, 0.1087, 0.1173, 0.103, 0.1735, 0.06542, 0.1735, 0.06542, 0.1087, 0.1087, 0.1029, 0.3825, 0.1087, 0.3913, 0.125, 0.9887, 0.07444, 0.4109, 0.1087, 0.3913, 0.1175, 0.3971, 0.118, 1.0, 0.125, 0.9887, 0.1087, 0.3913, 0.1029, 0.3825, 0.06542, 0.3265, 0.06542, 0.3265, 0.1087, 0.3913, 0.1875, 0.8728, 0.17, 0.8728, 0.1875, 0.8575, 0.25, 0.8728, 0.2049, 0.8728, 0.1875, 0.8575, 0.1875, 0.8011, 0.25, 0.8011, 0.4346, 0.1735, 0.4274, 0.1629, 0.6789, 1.0, 0.6875, 0.9862, 0.4371, 0.1861, 0.4346, 0.1735, 0.6875, 0.9862, 0.4742, 0.1707, 0.4346, 0.1735, 0.4371, 0.1861, 0.4498, 0.25, 0.4498, 0.25, 0.4346, 0.1735, 0.9375, 0.813, 0.9217, 0.8011, 0.9375, 0.8011, 1.0, 0.8728, 0.9375, 0.8728, 0.9375, 0.813, 0.9538, 0.8011, 1.0, 0.8011, 0.625, 0.8728, 0.6049, 0.8728, 0.625, 0.8587, 0.625, 0.8728, 0.5625, 0.8728, 0.5625, 0.8728, 0.6049, 0.8728, 0.625, 0.8728, 0.6875, 0.8099, 0.6751, 0.8011, 0.6875, 0.8011, 0.75, 0.8728, 0.6875, 0.8728, 0.6875, 0.8099, 0.6922, 0.8011, 0.75, 0.8011, 0.8347, 0.429, 0.8265, 0.4346, 0.9375, 0.5107, 0.8501, 0.4662, 0.8265, 0.4346, 0.8167, 0.4365, 0.9442, 0.5, 0.9375, 0.5107, 0.75, 0.4498, 0.8167, 0.4365, 0.8265, 0.4346, 0.8265, 0.4346, 0.75, 0.4498, 0.6132, 0.3942, 0.6087, 0.3913, 0.125, 0.5057, 0.5847, 0.4227, 0.6087, 0.3913, 0.6058, 0.3868, 0.1286, 0.5, 0.125, 0.5057, 0.5654, 0.3265, 0.6058, 0.3868, 0.6087, 0.3913, 0.6087, 0.3913, 0.5654, 0.3265, 0.7352, 0.05315, 0.75, 0.05021, 0.5, 0.5162, 0.7352, 0.01294, 0.75, 0.05021, 0.7648, 0.05315, 0.5101, 0.5, 0.5, 0.5162, 0.8265, 0.06542, 0.7648, 0.05315, 0.75, 0.05021, 0.75, 0.05021, 0.8265, 0.06542, 0.75, 0.6342, 0.7323, 0.6272, 0.75, 0.6272, 0.875, 0.6989, 0.8125, 0.6989, 0.8125, 0.633, 0.8157, 0.6272, 0.875, 0.6272, 0.3125, 0.8147, 0.2952, 0.8011, 0.3125, 0.8011, 0.25, 0.8011, 0.3125, 0.8011, 0.3125, 0.8011, 0.2952, 0.8011, 0.25, 0.8011, 0.0625, 0.6989, 0.0589, 0.6989, 0.0625, 0.6921, 0.0661, 0.6989, 0.0625, 0.6989, 0.0, 0.6989, 0.0, 0.6989, 0.0589, 0.6989, 0.0625, 0.6989, 0.8125, 0.6272, 0.8157, 0.6272, 0.8125, 0.633, 0.8093, 0.6272, 0.75, 0.6272, 0.8125, 0.6272, 0.8125, 0.6272, 0.8093, 0.6272, 0.769, 0.6272, 0.75, 0.6272])
me_cylinder.materials.append(mat_wood)
me_cylinder.materials.append(mat_metal)
me_cylinder.update()

# ---- objects
ob_cylinder = bpy.data.objects.new('Cylinder', me_cylinder)

# ---- transforms, parenting, visibility, modifiers, constraints
ob_cylinder.location = (0.0, 0.0, 0.0)

# ---- collection membership
col_collection.objects.link(ob_cylinder)

# ---- scene / render settings (as saved in the file)
scene.frame_start = 1; scene.frame_end = 250; scene.frame_set(1)
scene.render.engine = 'BLENDER_EEVEE_NEXT'
scene.cycles.sampling_pattern = 'TABULATED_SOBOL'
scene.cycles.use_light_tree = False
scene.view_settings.view_transform = 'Filmic'
bpy.context.view_layer.update()

# ---- added for rendering (the .blend has no active camera and no usable light): camera, sun
cam_auto = bpy.data.cameras.new('AutoCamera')
cam_auto.lens = 50.0
cam_auto.sensor_width = 36.0
cam_auto.clip_end = 1000.0
ob_auto_camera = bpy.data.objects.new('AutoCamera', cam_auto)
scene.collection.objects.link(ob_auto_camera)
ob_auto_camera.location = (3.76359, -4.5163, 3.01087)
ob_auto_camera.rotation_euler = (1.09748, -7.21219e-08, 0.694738)
scene.camera = ob_auto_camera
light_auto_sun = bpy.data.lights.new('AutoSun', 'SUN')
light_auto_sun.energy = 3.0
light_auto_sun.angle = 0.0523599
ob_auto_sun = bpy.data.objects.new('AutoSun', light_auto_sun)
scene.collection.objects.link(ob_auto_sun)
ob_auto_sun.rotation_euler = (0.872665, 0.174533, 0.523599)
bpy.context.view_layer.update()
